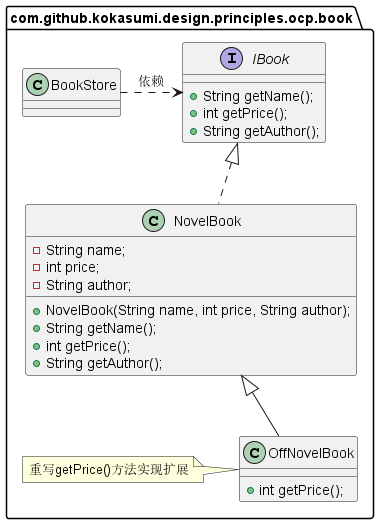

The diagram above was rendered by PlantUML. Its source (embedded in the PNG):
@startuml
package com.github.kokasumi.design.principles.ocp.book {
    interface IBook {
        + String getName();
        + int getPrice();
        + String getAuthor();
    }
    class NovelBook implements IBook {
        - String name;
        - int price;
        - String author;
        + NovelBook(String name, int price, String author);
        + String getName();
        + int getPrice();
        + String getAuthor();
    }
    class BookStore {
    }
    IBook <...left  BookStore: 依赖
    class OffNovelBook extends NovelBook {
        + int getPrice();
    }
    note left of OffNovelBook: 重写getPrice()方法实现扩展
}
@enduml